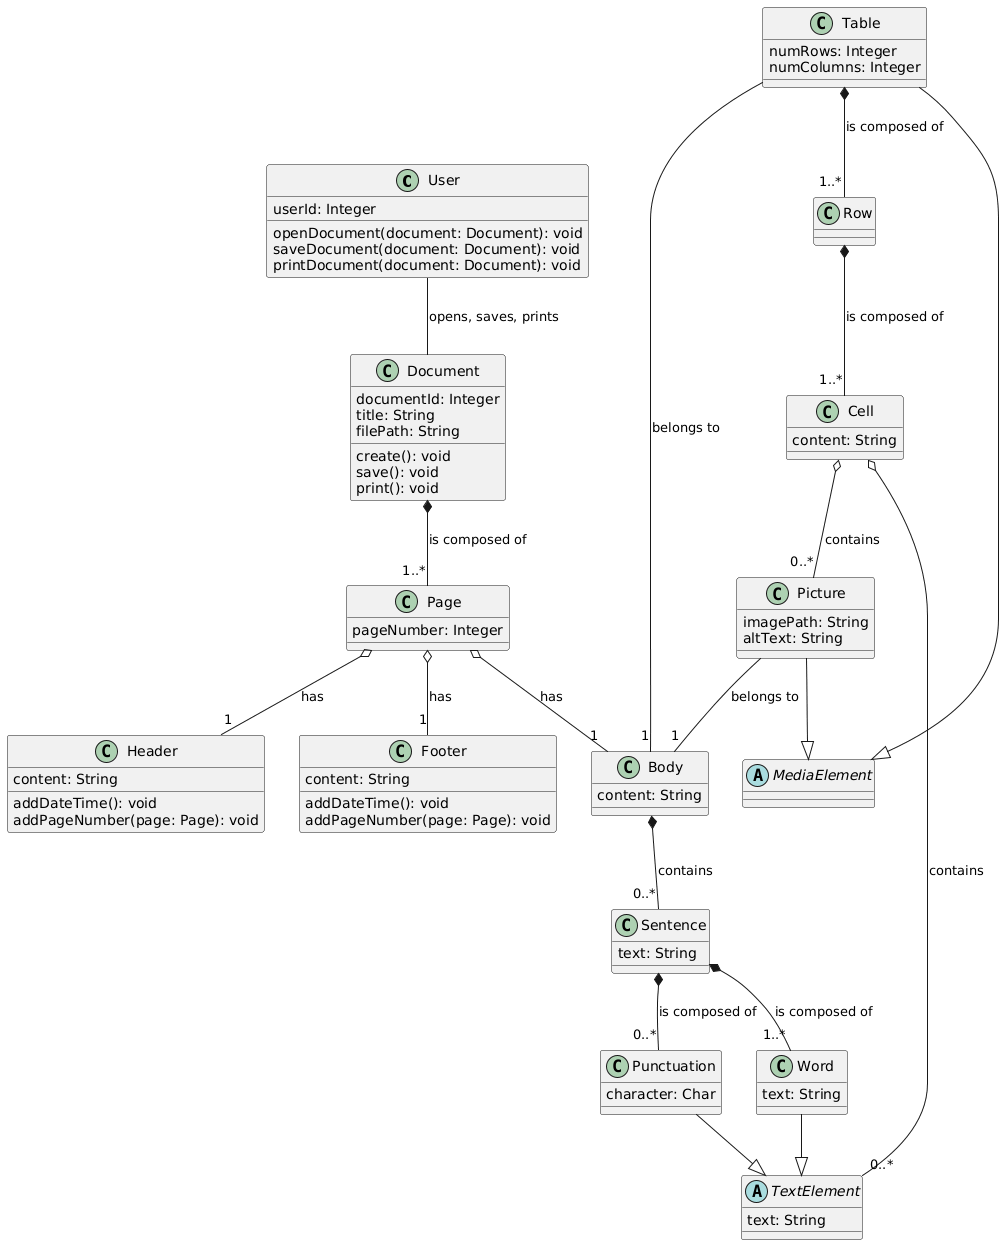

The diagram above was rendered by PlantUML. Its source (embedded in the PNG):
@startuml
class User {
    userId: Integer
    openDocument(document: Document): void
    saveDocument(document: Document): void
    printDocument(document: Document): void
}

class Document {
    documentId: Integer
    title: String
    filePath: String
    create(): void
    save(): void
    print(): void
}

class Page {
    pageNumber: Integer
}

class Header {
    content: String
    addDateTime(): void
    addPageNumber(page: Page): void
}

class Footer {
    content: String
    addDateTime(): void
    addPageNumber(page: Page): void
}

class Body {
    content: String
}

class Sentence {
    text: String
}

class Word {
    text: String
}

class Punctuation {
    character: Char
}

abstract class TextElement {
    text: String
}

abstract class MediaElement

class Picture {
    imagePath: String
    altText: String
}

class Table {
    numRows: Integer
    numColumns: Integer
}

class Row {
}

class Cell {
    content: String
}

User -- Document : opens, saves, prints
Document *-- "1..*" Page : is composed of
Page o-- "1" Header : has
Page o-- "1" Body : has
Page o-- "1" Footer : has
Body *-- "0..*" Sentence : contains
Sentence *-- "1..*" Word : is composed of
Sentence *-- "0..*" Punctuation : is composed of
Word --|> TextElement
Punctuation --|> TextElement
Picture --|> MediaElement
Table --|> MediaElement
Table *-- "1..*" Row : is composed of
Row *-- "1..*" Cell : is composed of
Cell o-- "0..*" TextElement : contains
Cell o-- "0..*" Picture : contains
Picture -- "1" Body : belongs to
Table -- "1" Body : belongs to
@enduml